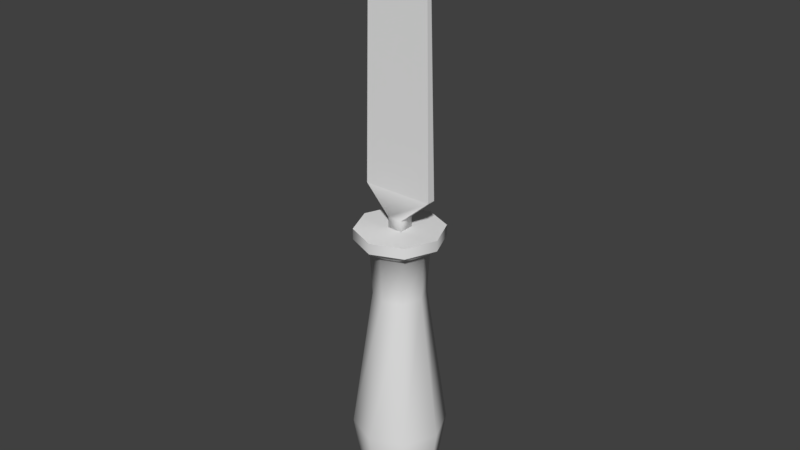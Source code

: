 # Source: chisel.blend  (saved by Blender 2.79.0; exported with 4.5.12 LTS)
import bpy
from mathutils import Matrix  # noqa: F401  (used for matrix-valued properties, if any)

bpy.ops.wm.read_factory_settings(use_empty=True)
scene = bpy.context.scene
scene.name = 'Scene'

# ---- collections
col_collection_1 = bpy.data.collections.new('Collection 1'); scene.collection.children.link(col_collection_1)

# ---- materials (node trees are filled in below, after node groups)
mat_material_001 = bpy.data.materials.new('Material.001')
mat_material_001.alpha_threshold = 0.0
mat_material_001.use_transparent_shadow = False
mat_material_001.roughness = 0.5
mat_material_002 = bpy.data.materials.new('Material.002')
mat_material_002.alpha_threshold = 0.0
mat_material_002.use_transparent_shadow = False
mat_material_002.roughness = 0.5

# ---- material node trees

# ---- world
world_world = bpy.data.worlds.new('World'); scene.world = world_world
world_world.color = (0.05088, 0.05088, 0.05088)
world_world.use_sun_shadow = False
world_world.sun_shadow_jitter_overblur = 0.0
world_world.cycles.sampling_method = 'MANUAL'

# ---- meshes
me_screwdriver = bpy.data.meshes.new('Screwdriver')
me_screwdriver.from_pydata([(-0.21, -0.21, 0.0), (-0.21, -0.21, 0.3007), (-0.21, 0.21, 0.0), (-0.21, 0.21, 0.3007), (0.21, -0.21, 0.0), (0.21, -0.21, 0.3007), (0.21, 0.21, 0.0), (0.21, 0.21, 0.3007), (-1.0, -0.1155, 1.0), (-1.0, 0.1155, 1.0), (1.0, -0.1155, 1.0), (1.0, 0.1155, 1.0), (-0.8507, -0.105, 8.4), (-0.8507, 0.0, 8.4), (0.8507, -0.105, 8.4), (0.8507, 0.0, 8.4), (-0.8045, -0.09, 8.6), (-0.7653, -0.07499, 8.6), (0.8045, -0.09, 8.6), (0.7653, -0.07499, 8.6), (0.0, 1.0, -8.0), (2.235e-09, 1.3, -6.0), (0.7071, 0.7071, -8.0), (0.9192, 0.9192, -6.0), (1.0, -4.371e-08, -8.0), (1.3, -5.682e-08, -6.0), (0.7071, -0.7071, -8.0), (0.9192, -0.9192, -6.0), (-8.742e-08, -1.0, -8.0), (-1.114e-07, -1.3, -6.0), (-0.7071, -0.7071, -8.0), (-0.9192, -0.9192, -6.0), (-1.0, 1.192e-08, -8.0), (-1.3, 1.55e-08, -6.0), (-0.7071, 0.7071, -8.0), (-0.9192, 0.9192, -6.0), (-2.235e-09, 0.7, -8.5), (0.495, 0.495, -8.5), (0.7, -3.06e-08, -8.5), (0.495, -0.495, -8.5), (-6.343e-08, -0.7, -8.5), (-0.495, -0.495, -8.5), (-0.7, 8.347e-09, -8.5), (-0.495, 0.495, -8.5), (0.5091, 0.5091, -1.9), (-5.617e-08, 0.72, -1.9), (0.72, -3.147e-08, -1.9), (0.5091, -0.5091, -1.9), (-1.191e-07, -0.72, -1.9), (-0.5091, -0.5091, -1.9), (-0.72, 8.586e-09, -1.9), (-0.5091, 0.5091, -1.9), (0.56, 0.56, -0.6), (-5.284e-08, 0.792, -0.6), (0.792, -3.462e-08, -0.6), (0.56, -0.56, -0.6), (-1.221e-07, -0.792, -0.6), (-0.56, -0.56, -0.6), (-0.792, 9.445e-09, -0.6), (-0.56, 0.56, -0.6), (0.8553, 0.8553, -0.3), (-2.164e-08, 1.21, -0.3), (1.21, -5.585e-08, -0.3), (0.8553, -0.8553, -0.3), (-1.274e-07, -1.21, -0.3), (-0.8553, -0.8553, -0.3), (-1.21, 1.144e-08, -0.3), (-0.8553, 0.8553, -0.3), (0.8553, 0.8553, 0.0), (1.293e-08, 1.21, 0.0), (1.21, -5.585e-08, 0.0), (0.8553, -0.8553, 0.0), (-9.282e-08, -1.21, 0.0), (-0.8553, -0.8553, 0.0), (-1.21, 1.144e-08, 0.0), (-0.8553, 0.8553, 0.0)], [], [(0, 1, 3, 2), (2, 3, 7, 6), (6, 7, 5, 4), (4, 5, 1, 0), (2, 6, 4, 0), (1, 5, 10, 8), (10, 11, 15, 14), (7, 3, 9, 11), (5, 7, 11, 10), (3, 1, 8, 9), (14, 15, 19, 18), (9, 8, 12, 13), (8, 10, 14, 12), (11, 9, 13, 15), (19, 17, 16, 18), (13, 12, 16, 17), (12, 14, 18, 16), (15, 13, 17, 19), (22, 23, 25, 24), (26, 27, 29, 28), (30, 31, 33, 32), (29, 27, 47, 48), (34, 35, 21, 20), (34, 20, 36, 43), (20, 22, 37, 36), (24, 26, 39, 38), (30, 32, 42, 41), (26, 28, 40, 39), (32, 34, 43, 42), (22, 24, 38, 37), (28, 30, 41, 40), (32, 33, 35, 34), (20, 21, 23, 22), (24, 25, 27, 26), (28, 29, 31, 30), (51, 50, 58, 59), (35, 33, 50, 51), (25, 23, 44, 46), (31, 29, 48, 49), (21, 35, 51, 45), (23, 21, 45, 44), (27, 25, 46, 47), (33, 31, 49, 50), (54, 52, 60, 62), (49, 48, 56, 57), (47, 46, 54, 55), (44, 45, 53, 52), (45, 51, 59, 53), (50, 49, 57, 58), (48, 47, 55, 56), (46, 44, 52, 54), (61, 67, 75, 69), (59, 58, 66, 67), (57, 56, 64, 65), (55, 54, 62, 63), (52, 53, 61, 60), (53, 59, 67, 61), (58, 57, 65, 66), (56, 55, 63, 64), (68, 69, 75, 74, 73, 72, 71, 70), (66, 65, 73, 74), (64, 63, 71, 72), (62, 60, 68, 70), (67, 66, 74, 75), (65, 64, 72, 73), (63, 62, 70, 71), (60, 61, 69, 68), (36, 37, 38, 39, 40, 41, 42, 43)])
me_screwdriver.polygons.foreach_set('use_smooth', [1, 1, 1, 1, 1, 1, 0, 1, 1, 1, 1, 0, 0, 0, 1, 0, 1, 0, 1, 1, 1, 1, 1, 1, 1, 1, 1, 1, 1, 1, 1, 1, 1, 1, 1, 1, 1, 1, 1, 1, 1, 1, 1, 1, 1, 1, 1, 1, 1, 1, 1, 1, 1, 1, 1, 1, 1, 1, 1, 0, 1, 1, 1, 1, 1, 1, 1, 1])
me_screwdriver.polygons.foreach_set('material_index', [0, 0, 0, 0, 0, 0, 0, 0, 0, 0, 0, 0, 0, 0, 0, 0, 0, 0, 1, 1, 1, 1, 1, 1, 1, 1, 1, 1, 1, 1, 1, 1, 1, 1, 1, 1, 1, 1, 1, 1, 1, 1, 1, 1, 1, 1, 1, 1, 1, 1, 1, 1, 1, 1, 1, 1, 1, 1, 1, 1, 1, 1, 1, 1, 1, 1, 1, 1])
_k = set([(1, 8), (3, 9), (5, 10), (7, 11), (60, 61), (60, 62), (61, 67), (62, 63), (63, 64), (64, 65), (65, 66), (66, 67), (68, 69), (68, 70), (69, 75), (70, 71), (71, 72), (72, 73), (73, 74), (74, 75)])
me_screwdriver.attributes.new('sharp_edge', 'BOOLEAN', 'EDGE').data.foreach_set('value', [ (min(e.vertices), max(e.vertices)) in _k for e in me_screwdriver.edges])
_uv = me_screwdriver.uv_layers.new(name='UVMap')
_uv.uv.foreach_set('vector', [0.061, 0.8345, 0.08645, 0.8345, 0.08645, 0.8752, 0.061, 0.8752, 0.06687, 0.8345, 0.06687, 0.8053, 0.1024, 0.8053, 0.1024, 0.8345, 0.03555, 0.8345, 0.061, 0.8345, 0.061, 0.8752, 0.03555, 0.8752, 0.2362, 0.8341, 0.2362, 0.8049, 0.2717, 0.8049, 0.2717, 0.8341, 0.0, 0.8345, 0.03555, 0.8345, 0.03555, 0.8752, 7.568e-09, 0.8752, 0.2717, 0.8049, 0.2362, 0.8049, 0.1693, 0.737, 0.3386, 0.737, 0.9805, 0.7374, 0.9609, 0.7374, 0.9707, 0.01959, 0.9796, 0.01959, 0.1024, 0.8053, 0.06687, 0.8053, 0.0, 0.7373, 0.1693, 0.7373, 0.3182, 0.9107, 0.2827, 0.9107, 0.2907, 0.8341, 0.3102, 0.8341, 0.2827, 0.9107, 0.2471, 0.9107, 0.2551, 0.8341, 0.2747, 0.8341, 0.9796, 0.01959, 0.9707, 0.01959, 0.9769, 0.0, 0.9783, 8.953e-05, 1.0, 0.7374, 0.9805, 0.7374, 0.9813, 0.01959, 0.9902, 0.01959, 0.3386, 0.737, 0.1693, 0.737, 0.1819, 0.01941, 0.3259, 0.01941, 0.1693, 0.7373, 0.0, 0.7373, 0.01264, 0.01963, 0.1566, 0.01963, 0.5403, 0.77, 0.5403, 0.9184, 0.5391, 0.9222, 0.5391, 0.7662, 0.9902, 0.01959, 0.9813, 0.01959, 0.9827, 8.944e-05, 0.984, 0.0, 0.3259, 0.01941, 0.1819, 0.01941, 0.1858, 0.0, 0.322, 0.0, 0.1566, 0.01963, 0.01264, 0.01963, 0.01987, 0.0, 0.1494, 0.0, 0.788, 0.04846, 0.8054, 0.2419, 0.7267, 0.241, 0.7275, 0.04779, 0.4762, 0.04848, 0.4942, 0.2423, 0.4164, 0.242, 0.4164, 0.04825, 0.9423, 0.04846, 0.9609, 0.2419, 0.8841, 0.241, 0.8832, 0.04779, 0.4164, 0.242, 0.4942, 0.2423, 0.4595, 0.6402, 0.4164, 0.64, 0.6319, 0.04844, 0.6498, 0.2416, 0.572, 0.2403, 0.572, 0.04748, 0.6319, 0.04844, 0.572, 0.04748, 0.572, 0.0, 0.6139, 0.0006747, 0.572, 0.04748, 0.5121, 0.04844, 0.5301, 0.0006747, 0.572, 0.0, 0.7275, 0.04779, 0.6684, 0.04846, 0.6869, 0.0004666, 0.7283, 0.0, 0.9423, 0.04846, 0.8832, 0.04779, 0.8825, 0.0, 0.9238, 0.0004666, 0.4762, 0.04848, 0.4164, 0.04825, 0.4164, 0.0, 0.4583, 0.0001622, 0.8832, 0.04779, 0.8227, 0.04846, 0.8401, 0.0004665, 0.8825, 0.0, 0.788, 0.04846, 0.7275, 0.04779, 0.7283, 0.0, 0.7706, 0.0004665, 0.4164, 0.04825, 0.3565, 0.04848, 0.3745, 0.0001622, 0.4164, 0.0, 0.8832, 0.04779, 0.8841, 0.241, 0.8054, 0.2419, 0.8227, 0.04846, 0.572, 0.04748, 0.572, 0.2403, 0.4942, 0.2416, 0.5121, 0.04844, 0.7275, 0.04779, 0.7267, 0.241, 0.6498, 0.2419, 0.6684, 0.04846, 0.4164, 0.04825, 0.4164, 0.242, 0.3386, 0.2423, 0.3565, 0.04848, 0.8393, 0.6403, 0.8829, 0.6399, 0.8831, 0.7657, 0.8352, 0.7663, 0.8054, 0.2419, 0.8841, 0.241, 0.8829, 0.6399, 0.8393, 0.6403, 0.7267, 0.241, 0.8054, 0.2419, 0.7714, 0.6403, 0.7278, 0.6399, 0.3386, 0.2423, 0.4164, 0.242, 0.4164, 0.64, 0.3733, 0.6402, 0.572, 0.2403, 0.6498, 0.2416, 0.6151, 0.6403, 0.572, 0.6396, 0.4942, 0.2416, 0.572, 0.2403, 0.572, 0.6396, 0.5289, 0.6403, 0.6498, 0.2419, 0.7267, 0.241, 0.7278, 0.6399, 0.6853, 0.6403, 0.8841, 0.241, 0.9609, 0.2419, 0.9255, 0.6403, 0.8829, 0.6399, 0.6825, 0.8452, 0.6825, 0.904, 0.6498, 0.9195, 0.6498, 0.8297, 0.3733, 0.6402, 0.4164, 0.64, 0.4164, 0.766, 0.369, 0.7662, 0.6853, 0.6403, 0.7278, 0.6399, 0.7276, 0.7657, 0.6808, 0.7663, 0.5289, 0.6403, 0.572, 0.6396, 0.572, 0.7654, 0.5246, 0.7662, 0.572, 0.6396, 0.6151, 0.6403, 0.6194, 0.7662, 0.572, 0.7654, 0.8829, 0.6399, 0.9255, 0.6403, 0.93, 0.7663, 0.8831, 0.7657, 0.4164, 0.64, 0.4595, 0.6402, 0.4638, 0.7662, 0.4164, 0.766, 0.7278, 0.6399, 0.7714, 0.6403, 0.7755, 0.7663, 0.7276, 0.7657, 0.839, 0.8492, 0.84, 0.7663, 0.8654, 0.7663, 0.8644, 0.8492, 0.7701, 0.9456, 0.8063, 0.904, 0.839, 0.9195, 0.7836, 0.983, 0.8063, 0.8452, 0.7701, 0.8037, 0.7836, 0.7663, 0.839, 0.8297, 0.7187, 0.8037, 0.6825, 0.8452, 0.6498, 0.8297, 0.7052, 0.7663, 0.6825, 0.904, 0.7187, 0.9456, 0.7052, 0.983, 0.6498, 0.9195, 0.7187, 0.9456, 0.7701, 0.9456, 0.7836, 0.983, 0.7052, 0.983, 0.8063, 0.904, 0.8063, 0.8452, 0.839, 0.8297, 0.839, 0.9195, 0.7701, 0.8037, 0.7187, 0.8037, 0.7052, 0.7663, 0.7836, 0.7663, 0.3386, 0.9195, 0.3386, 0.8297, 0.394, 0.7662, 0.4723, 0.7662, 0.5278, 0.8297, 0.5278, 0.9195, 0.4723, 0.983, 0.394, 0.983, 0.1954, 0.9161, 0.1961, 0.8341, 0.2215, 0.8341, 0.2208, 0.916, 0.2215, 0.9171, 0.2217, 0.8341, 0.2471, 0.8341, 0.2469, 0.9171, 0.1693, 0.918, 0.17, 0.8341, 0.1954, 0.8341, 0.1947, 0.918, 0.1961, 1.0, 0.1954, 0.9161, 0.2208, 0.916, 0.2215, 0.9999, 0.2217, 1.0, 0.2215, 0.9171, 0.2469, 0.9171, 0.2471, 1.0, 0.17, 0.9999, 0.1693, 0.918, 0.1947, 0.918, 0.1954, 1.0, 0.84, 0.9322, 0.839, 0.8492, 0.8644, 0.8492, 0.8654, 0.9322, 0.5403, 0.8029, 0.5724, 0.7662, 0.6177, 0.7662, 0.6498, 0.8029, 0.6498, 0.8549, 0.6177, 0.8916, 0.5724, 0.8916, 0.5403, 0.8549])
me_screwdriver.materials.append(mat_material_001)
me_screwdriver.materials.append(mat_material_002)
me_screwdriver.use_remesh_preserve_volume = False
me_screwdriver.use_remesh_preserve_attributes = False
me_screwdriver.use_mirror_vertex_groups = False
me_screwdriver.update()

# ---- objects
ob_scredriver = bpy.data.objects.new('Scredriver', me_screwdriver)

# ---- transforms, parenting, visibility, modifiers, constraints
ob_scredriver.location = (0.0, 0.0, 8.0)
ob_scredriver.lineart.crease_threshold = 0.0

# ---- collection membership
col_collection_1.objects.link(ob_scredriver)

# ---- scene / render settings (as saved in the file)
scene.frame_start = 1; scene.frame_end = 250; scene.frame_set(1)
scene.render.engine = 'BLENDER_EEVEE_NEXT'
scene.render.resolution_percentage = 50
scene.render.dither_intensity = 0.0
scene.cycles.use_denoising = False
scene.cycles.samples = 128
scene.cycles.sampling_pattern = 'TABULATED_SOBOL'
scene.cycles.use_adaptive_sampling = False
scene.cycles.use_light_tree = False
scene.cycles.blur_glossy = 0.0
scene.cycles.sample_clamp_indirect = 0.0
scene.view_settings.view_transform = 'Standard'
bpy.context.view_layer.update()

# ---- added for rendering (the .blend has no active camera and no usable light): camera, sun
cam_auto = bpy.data.cameras.new('AutoCamera')
cam_auto.lens = 50.0
cam_auto.sensor_width = 36.0
cam_auto.clip_end = 1000.0
ob_auto_camera = bpy.data.objects.new('AutoCamera', cam_auto)
scene.collection.objects.link(ob_auto_camera)
ob_auto_camera.location = (16.183, -19.4196, 20.9964)
ob_auto_camera.rotation_euler = (1.09748, -7.21219e-08, 0.694738)
scene.camera = ob_auto_camera
light_auto_sun = bpy.data.lights.new('AutoSun', 'SUN')
light_auto_sun.energy = 3.0
light_auto_sun.angle = 0.0523599
ob_auto_sun = bpy.data.objects.new('AutoSun', light_auto_sun)
scene.collection.objects.link(ob_auto_sun)
ob_auto_sun.rotation_euler = (0.872665, 0.174533, 0.523599)
bpy.context.view_layer.update()
